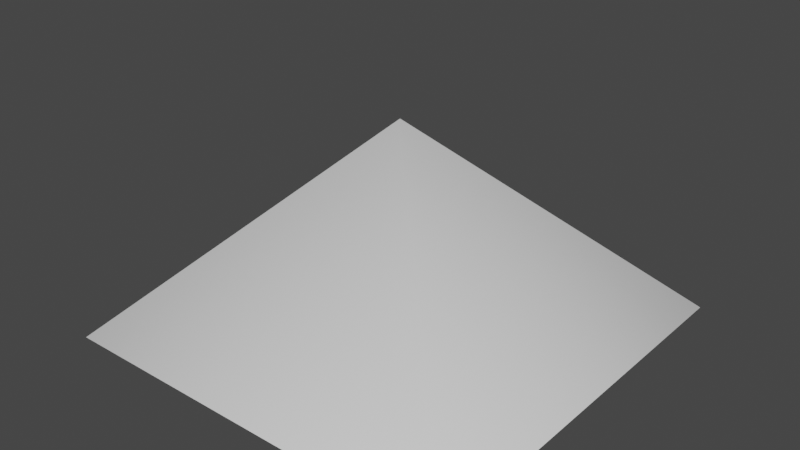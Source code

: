 # Source: pyramid.blend  (saved by Blender 2.80.75; exported with 4.5.12 LTS)
import bpy
from mathutils import Matrix  # noqa: F401  (used for matrix-valued properties, if any)

bpy.ops.wm.read_factory_settings(use_empty=True)
scene = bpy.context.scene
scene.name = 'Scene'

# ---- materials (node trees are filled in below, after node groups)
mat_pyramid = bpy.data.materials.new('Pyramid')
mat_pyramid.use_backface_culling = True
mat_pyramid.use_transparent_shadow = False
mat_pyramid.diffuse_color = (1.0, 0.0, 0.0, 1.0)

# ---- node groups
ng_auto_smooth = bpy.data.node_groups.new('Auto Smooth', 'GeometryNodeTree')
_s = ng_auto_smooth.interface.new_socket(name='Geometry', in_out='OUTPUT', socket_type='NodeSocketGeometry')
_s = ng_auto_smooth.interface.new_socket(name='Geometry', in_out='INPUT', socket_type='NodeSocketGeometry')
_s = ng_auto_smooth.interface.new_socket(name='Angle', in_out='INPUT', socket_type='NodeSocketFloat')
_s.subtype = 'ANGLE'
_s.min_value = 0.0
_s.max_value = 3.142
ng_auto_smooth.is_modifier = True
_N = ng_auto_smooth.nodes; _L = ng_auto_smooth.links
n0 = _N.new('NodeGroupOutput'); n0.name = 'Group Output'; n0.location = (480, -100)
n1 = _N.new('NodeGroupInput'); n1.name = 'Group Input'; n1.location = (-420, -300)
n2 = _N.new('NodeGroupInput'); n2.name = 'Group Input.001'; n2.location = (-60, -100)
n3 = _N.new('GeometryNodeSetShadeSmooth'); n3.name = 'Set Shade Smooth'; n3.location = (120, -100)
n3.domain = 'EDGE'
n4 = _N.new('GeometryNodeSetShadeSmooth'); n4.name = 'Set Shade Smooth.001'; n4.location = (300, -100)
n5 = _N.new('GeometryNodeInputMeshEdgeAngle'); n5.name = 'Edge Angle'; n5.location = (-420, -220)
n6 = _N.new('GeometryNodeInputEdgeSmooth'); n6.name = 'Is Edge Smooth'; n6.location = (-60, -160)
n7 = _N.new('GeometryNodeInputShadeSmooth'); n7.name = 'Is Face Smooth'; n7.location = (-240, -340)
n8 = _N.new('FunctionNodeBooleanMath'); n8.name = 'Boolean Math'; n8.location = (-60, -220)
n9 = _N.new('FunctionNodeCompare'); n9.name = 'Compare'; n9.location = (-240, -180)
n9.operation = 'LESS_EQUAL'
_L.new(n5.outputs[0], n9.inputs[0])
_L.new(n4.outputs[0], n0.inputs[0])
_L.new(n1.outputs[1], n9.inputs[1])
_L.new(n9.outputs[0], n8.inputs[0])
_L.new(n7.outputs[0], n8.inputs[1])
_L.new(n2.outputs[0], n3.inputs[0])
_L.new(n6.outputs[0], n3.inputs[1])
_L.new(n3.outputs[0], n4.inputs[0])
_L.new(n8.outputs[0], n3.inputs[2])
n0.is_active_output = True

# ---- material node trees
mat_pyramid.use_nodes = True; mat_pyramid.node_tree.nodes.clear()
_N = mat_pyramid.node_tree.nodes; _L = mat_pyramid.node_tree.links
n0 = _N.new('ShaderNodeOutputMaterial'); n0.name = 'Material Output'; n0.location = (300, 300)
n1 = _N.new('ShaderNodeBsdfPrincipled'); n1.name = 'Principled BSDF'; n1.location = (10, 300)
n1.distribution = 'GGX'
n1.subsurface_method = 'BURLEY'
n1.inputs[3].default_value = 1.45
n1.inputs[27].default_value = (0.0, 0.0, 0.0, 1.0)
n1.inputs[28].default_value = 1.0
_L.new(n1.outputs[0], n0.inputs[0])
n0.is_active_output = True

# ---- world
world_world = bpy.data.worlds.new('World'); scene.world = world_world
world_world.use_nodes = True; world_world.node_tree.nodes.clear()
_N = world_world.node_tree.nodes; _L = world_world.node_tree.links
n0 = _N.new('ShaderNodeOutputWorld'); n0.name = 'World Output'; n0.location = (300, 300)
n1 = _N.new('ShaderNodeBackground'); n1.name = 'Background'; n1.location = (10, 300)
n1.inputs[0].default_value = (0.05088, 0.05088, 0.05088, 1.0)
_L.new(n1.outputs[0], n0.inputs[0])
n0.is_active_output = True
world_world.color = (0.05088, 0.05088, 0.05088)
world_world.use_sun_shadow = False
world_world.sun_shadow_jitter_overblur = 0.0

# ---- meshes
me_pyramid = bpy.data.meshes.new('Pyramid')
me_pyramid.from_pydata([(-1.0, -1.0, -1.0), (1.0, -1.0, -1.0), (-1.0, 1.0, -1.0), (1.0, 1.0, -1.0), (0.0, 0.0, 0.0)], [], [(4, 3, 2), (4, 2, 0), (1, 4, 0), (1, 3, 4), (0, 2, 3, 1)])
me_pyramid.polygons.foreach_set('use_smooth', [True] * 5)
_k = set([(0, 1), (0, 2), (1, 3), (2, 3)])
me_pyramid.attributes.new('sharp_edge', 'BOOLEAN', 'EDGE').data.foreach_set('value', [ (min(e.vertices), max(e.vertices)) in _k for e in me_pyramid.edges])
_uv = me_pyramid.uv_layers.new(name='MyUV')
_uv.uv.foreach_set('vector', [0.5, 0.5, 0.0, 0.0, 1.0, 0.0, 0.5, 0.5, 1.0, 0.0, 1.0, 1.0, 0.0, 1.0, 0.5, 0.5, 1.0, 1.0, 0.0, 1.0, 0.0, 0.0, 0.5, 0.5, 1.0, 1.0, 1.0, 0.0, 0.0, 0.0, 0.0, 1.0])
me_pyramid.materials.append(mat_pyramid)
me_pyramid.use_remesh_preserve_volume = False
me_pyramid.use_remesh_preserve_attributes = False
me_pyramid.use_mirror_vertex_groups = False
me_pyramid.update()

# ---- objects
ob_pyramid = bpy.data.objects.new('Pyramid', me_pyramid)

# ---- transforms, parenting, visibility, modifiers, constraints
ob_pyramid.location = (0.0, 0.0, 1.0)
ob_pyramid.show_wire = True
ob_pyramid.show_all_edges = True
ob_pyramid.lineart.crease_threshold = 0.0
_m = ob_pyramid.modifiers.new('Auto Smooth', 'NODES')
_m.node_group = ng_auto_smooth
_gi = [s.identifier for s in ng_auto_smooth.interface.items_tree if s.item_type == 'SOCKET' and s.in_out == 'INPUT']
_m[_gi[1]] = 3.142  # Angle

# ---- collection membership
scene.collection.objects.link(ob_pyramid)

# ---- scene / render settings (as saved in the file)
scene.frame_start = 1; scene.frame_end = 250; scene.frame_set(0)
scene.render.engine = 'BLENDER_EEVEE_NEXT'
scene.cycles.use_denoising = False
scene.cycles.samples = 128
scene.cycles.sampling_pattern = 'TABULATED_SOBOL'
scene.cycles.use_adaptive_sampling = False
scene.cycles.use_light_tree = False
scene.view_settings.view_transform = 'Filmic'
bpy.context.view_layer.update()

# ---- added for rendering (the .blend has no active camera and no usable light): camera, sun
cam_auto = bpy.data.cameras.new('AutoCamera')
cam_auto.lens = 50.0
cam_auto.sensor_width = 36.0
cam_auto.clip_end = 1000.0
ob_auto_camera = bpy.data.objects.new('AutoCamera', cam_auto)
scene.collection.objects.link(ob_auto_camera)
ob_auto_camera.location = (2.77567, -3.33081, 2.72054)
ob_auto_camera.rotation_euler = (1.09748, -7.21219e-08, 0.694738)
scene.camera = ob_auto_camera
light_auto_sun = bpy.data.lights.new('AutoSun', 'SUN')
light_auto_sun.energy = 3.0
light_auto_sun.angle = 0.0523599
ob_auto_sun = bpy.data.objects.new('AutoSun', light_auto_sun)
scene.collection.objects.link(ob_auto_sun)
ob_auto_sun.rotation_euler = (0.872665, 0.174533, 0.523599)
bpy.context.view_layer.update()
